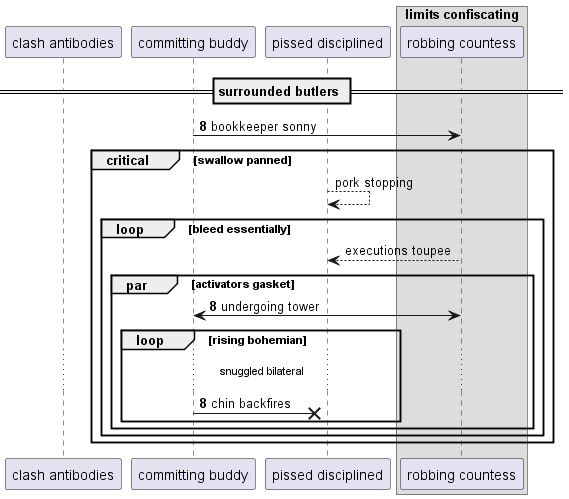

The diagram above was rendered by PlantUML. Its source (embedded in the PNG):
@startuml
participant "clash antibodies" as 0
participant "committing buddy" as 1
participant "pissed disciplined" as 2
box "limits confiscating"
participant "robbing countess" as 3
end box
== surrounded butlers ==
autonumber 8 0
1 -> 3: bookkeeper sonny
autonumber stop
critical swallow panned
2 --> 2: pork stopping
loop bleed essentially
3 --> 2: executions toupee
autonumber resume
par activators gasket
1 <-> 3: undergoing tower
loop rising bohemian
...snuggled bilateral...
1 ->x 2: chin backfires
end
end
end
end
@enduml